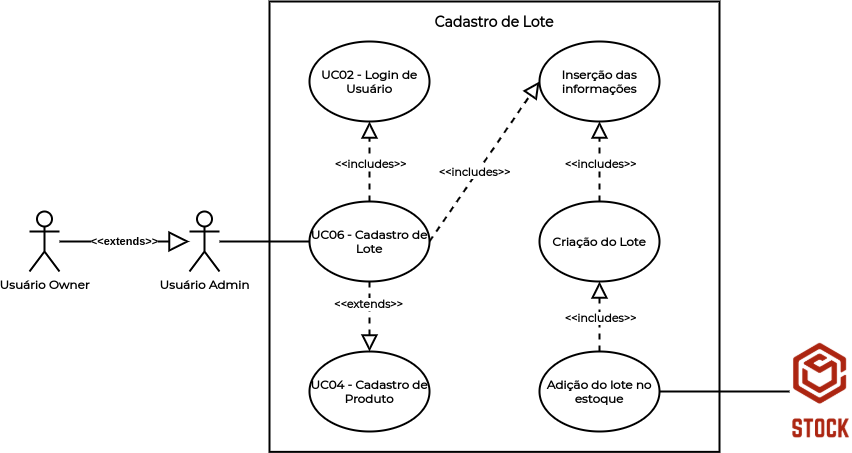

The diagram above was exported from draw.io. Its source (the exported page's mxGraphModel, read from the mxfile embedded in the PNG):
<mxGraphModel dx="868" dy="400" grid="1" gridSize="10" guides="1" tooltips="1" connect="1" arrows="1" fold="1" page="1" pageScale="1" pageWidth="1169" pageHeight="827" math="0" shadow="0">
  <root>
    <mxCell id="0" />
    <mxCell id="1" parent="0" />
    <mxCell id="ihhdQwYI3jqCS-lFuNfn-32" value="" style="rounded=0;whiteSpace=wrap;html=1;strokeWidth=2;" vertex="1" parent="1">
      <mxGeometry x="340" y="40" width="450" height="450.37" as="geometry" />
    </mxCell>
    <mxCell id="ihhdQwYI3jqCS-lFuNfn-1" value="&lt;font face=&quot;Montserrat&quot; data-font-src=&quot;https://fonts.googleapis.com/css?family=Montserrat&quot;&gt;&lt;b&gt;UC06 - Cadastro de Lote&lt;/b&gt;&lt;/font&gt;" style="ellipse;whiteSpace=wrap;html=1;strokeWidth=2;" vertex="1" parent="1">
      <mxGeometry x="380" y="240" width="120" height="80" as="geometry" />
    </mxCell>
    <mxCell id="ihhdQwYI3jqCS-lFuNfn-2" value="&lt;font face=&quot;Montserrat&quot;&gt;&lt;b&gt;UC02 - Login de Usuário&lt;/b&gt;&lt;/font&gt;" style="ellipse;whiteSpace=wrap;html=1;strokeWidth=2;" vertex="1" parent="1">
      <mxGeometry x="380" y="80" width="120" height="80" as="geometry" />
    </mxCell>
    <mxCell id="ihhdQwYI3jqCS-lFuNfn-3" value="&lt;font face=&quot;Montserrat&quot;&gt;&lt;b&gt;UC04 - Cadastro de Produto&lt;/b&gt;&lt;/font&gt;" style="ellipse;whiteSpace=wrap;html=1;strokeWidth=2;" vertex="1" parent="1">
      <mxGeometry x="380" y="390" width="120" height="80" as="geometry" />
    </mxCell>
    <mxCell id="ihhdQwYI3jqCS-lFuNfn-4" value="" style="endArrow=block;dashed=1;endFill=0;endSize=12;html=1;exitX=0.5;exitY=0;exitDx=0;exitDy=0;entryX=0.5;entryY=1;entryDx=0;entryDy=0;strokeWidth=2;" edge="1" parent="1" source="ihhdQwYI3jqCS-lFuNfn-1" target="ihhdQwYI3jqCS-lFuNfn-2">
      <mxGeometry width="160" relative="1" as="geometry">
        <mxPoint x="930" y="193.63" as="sourcePoint" />
        <mxPoint x="800" y="193.63" as="targetPoint" />
      </mxGeometry>
    </mxCell>
    <mxCell id="ihhdQwYI3jqCS-lFuNfn-5" value="&lt;font face=&quot;Montserrat&quot;&gt;&lt;b&gt;&amp;lt;&amp;lt;includes&amp;gt;&amp;gt;&lt;/b&gt;&lt;/font&gt;" style="edgeLabel;html=1;align=center;verticalAlign=middle;resizable=0;points=[];" vertex="1" connectable="0" parent="ihhdQwYI3jqCS-lFuNfn-4">
      <mxGeometry x="-0.2" y="-1" relative="1" as="geometry">
        <mxPoint x="-1" y="-6" as="offset" />
      </mxGeometry>
    </mxCell>
    <mxCell id="ihhdQwYI3jqCS-lFuNfn-6" value="" style="endArrow=block;dashed=1;endFill=0;endSize=12;html=1;exitX=0.5;exitY=1;exitDx=0;exitDy=0;entryX=0.5;entryY=0;entryDx=0;entryDy=0;strokeWidth=2;" edge="1" parent="1" source="ihhdQwYI3jqCS-lFuNfn-1" target="ihhdQwYI3jqCS-lFuNfn-3">
      <mxGeometry width="160" relative="1" as="geometry">
        <mxPoint x="940" y="203.63" as="sourcePoint" />
        <mxPoint x="810" y="203.63" as="targetPoint" />
      </mxGeometry>
    </mxCell>
    <mxCell id="ihhdQwYI3jqCS-lFuNfn-7" value="&lt;font face=&quot;Montserrat&quot;&gt;&lt;b&gt;&amp;lt;&amp;lt;extends&amp;gt;&amp;gt;&lt;/b&gt;&lt;/font&gt;" style="edgeLabel;html=1;align=center;verticalAlign=middle;resizable=0;points=[];" vertex="1" connectable="0" parent="ihhdQwYI3jqCS-lFuNfn-6">
      <mxGeometry x="-0.2" y="-1" relative="1" as="geometry">
        <mxPoint x="-1" y="-6" as="offset" />
      </mxGeometry>
    </mxCell>
    <mxCell id="ihhdQwYI3jqCS-lFuNfn-8" value="&lt;font face=&quot;Montserrat&quot; data-font-src=&quot;https://fonts.googleapis.com/css?family=Montserrat&quot;&gt;&lt;b&gt;Inserção das informações&lt;/b&gt;&lt;/font&gt;" style="ellipse;whiteSpace=wrap;html=1;strokeWidth=2;" vertex="1" parent="1">
      <mxGeometry x="610" y="80" width="120" height="80" as="geometry" />
    </mxCell>
    <mxCell id="ihhdQwYI3jqCS-lFuNfn-9" value="&lt;font face=&quot;Montserrat&quot; data-font-src=&quot;https://fonts.googleapis.com/css?family=Montserrat&quot;&gt;&lt;b&gt;Criação do Lote&lt;/b&gt;&lt;/font&gt;" style="ellipse;whiteSpace=wrap;html=1;strokeWidth=2;" vertex="1" parent="1">
      <mxGeometry x="610" y="240" width="120" height="80" as="geometry" />
    </mxCell>
    <mxCell id="ihhdQwYI3jqCS-lFuNfn-10" value="&lt;font face=&quot;Montserrat&quot; data-font-src=&quot;https://fonts.googleapis.com/css?family=Montserrat&quot;&gt;&lt;b&gt;Adição do lote no estoque&lt;/b&gt;&lt;/font&gt;" style="ellipse;whiteSpace=wrap;html=1;strokeWidth=2;" vertex="1" parent="1">
      <mxGeometry x="610" y="390" width="120" height="80" as="geometry" />
    </mxCell>
    <mxCell id="ihhdQwYI3jqCS-lFuNfn-11" value="" style="endArrow=block;dashed=1;endFill=0;endSize=12;html=1;exitX=1;exitY=0.5;exitDx=0;exitDy=0;entryX=0;entryY=0.5;entryDx=0;entryDy=0;strokeWidth=2;" edge="1" parent="1" source="ihhdQwYI3jqCS-lFuNfn-1" target="ihhdQwYI3jqCS-lFuNfn-8">
      <mxGeometry width="160" relative="1" as="geometry">
        <mxPoint x="450" y="250" as="sourcePoint" />
        <mxPoint x="450" y="170" as="targetPoint" />
      </mxGeometry>
    </mxCell>
    <mxCell id="ihhdQwYI3jqCS-lFuNfn-12" value="&lt;font face=&quot;Montserrat&quot;&gt;&lt;b&gt;&amp;lt;&amp;lt;includes&amp;gt;&amp;gt;&lt;/b&gt;&lt;/font&gt;" style="edgeLabel;html=1;align=center;verticalAlign=middle;resizable=0;points=[];" vertex="1" connectable="0" parent="ihhdQwYI3jqCS-lFuNfn-11">
      <mxGeometry x="-0.2" y="-1" relative="1" as="geometry">
        <mxPoint x="-1" y="-6" as="offset" />
      </mxGeometry>
    </mxCell>
    <mxCell id="ihhdQwYI3jqCS-lFuNfn-13" value="" style="endArrow=block;dashed=1;endFill=0;endSize=12;html=1;exitX=0.5;exitY=0;exitDx=0;exitDy=0;entryX=0.5;entryY=1;entryDx=0;entryDy=0;strokeWidth=2;" edge="1" parent="1" source="ihhdQwYI3jqCS-lFuNfn-9" target="ihhdQwYI3jqCS-lFuNfn-8">
      <mxGeometry width="160" relative="1" as="geometry">
        <mxPoint x="460" y="260" as="sourcePoint" />
        <mxPoint x="460" y="180" as="targetPoint" />
      </mxGeometry>
    </mxCell>
    <mxCell id="ihhdQwYI3jqCS-lFuNfn-14" value="&lt;font face=&quot;Montserrat&quot;&gt;&lt;b&gt;&amp;lt;&amp;lt;includes&amp;gt;&amp;gt;&lt;/b&gt;&lt;/font&gt;" style="edgeLabel;html=1;align=center;verticalAlign=middle;resizable=0;points=[];" vertex="1" connectable="0" parent="ihhdQwYI3jqCS-lFuNfn-13">
      <mxGeometry x="-0.2" y="-1" relative="1" as="geometry">
        <mxPoint x="-1" y="-6" as="offset" />
      </mxGeometry>
    </mxCell>
    <mxCell id="ihhdQwYI3jqCS-lFuNfn-15" value="" style="endArrow=block;dashed=1;endFill=0;endSize=12;html=1;exitX=0.5;exitY=0;exitDx=0;exitDy=0;entryX=0.5;entryY=1;entryDx=0;entryDy=0;strokeWidth=2;" edge="1" parent="1" source="ihhdQwYI3jqCS-lFuNfn-10" target="ihhdQwYI3jqCS-lFuNfn-9">
      <mxGeometry width="160" relative="1" as="geometry">
        <mxPoint x="470" y="270" as="sourcePoint" />
        <mxPoint x="470" y="190" as="targetPoint" />
      </mxGeometry>
    </mxCell>
    <mxCell id="ihhdQwYI3jqCS-lFuNfn-16" value="&lt;font face=&quot;Montserrat&quot;&gt;&lt;b&gt;&amp;lt;&amp;lt;includes&amp;gt;&amp;gt;&lt;/b&gt;&lt;/font&gt;" style="edgeLabel;html=1;align=center;verticalAlign=middle;resizable=0;points=[];" vertex="1" connectable="0" parent="ihhdQwYI3jqCS-lFuNfn-15">
      <mxGeometry x="-0.2" y="-1" relative="1" as="geometry">
        <mxPoint x="-1" y="-6" as="offset" />
      </mxGeometry>
    </mxCell>
    <mxCell id="ihhdQwYI3jqCS-lFuNfn-17" value="&lt;font face=&quot;Montserrat&quot; data-font-src=&quot;https://fonts.googleapis.com/css?family=Montserrat&quot;&gt;&lt;b&gt;Usuário Admin&lt;/b&gt;&lt;/font&gt;" style="shape=umlActor;verticalLabelPosition=bottom;verticalAlign=top;html=1;strokeWidth=2;" vertex="1" parent="1">
      <mxGeometry x="260" y="250" width="30" height="60" as="geometry" />
    </mxCell>
    <mxCell id="ihhdQwYI3jqCS-lFuNfn-18" value="&lt;font face=&quot;Montserrat&quot; data-font-src=&quot;https://fonts.googleapis.com/css?family=Montserrat&quot;&gt;&lt;b&gt;Usuário Owner&lt;/b&gt;&lt;/font&gt;" style="shape=umlActor;verticalLabelPosition=bottom;verticalAlign=top;html=1;strokeWidth=2;" vertex="1" parent="1">
      <mxGeometry x="100" y="250" width="30" height="60" as="geometry" />
    </mxCell>
    <mxCell id="ihhdQwYI3jqCS-lFuNfn-19" value="&lt;b&gt;&amp;lt;&amp;lt;extends&amp;gt;&amp;gt;&lt;/b&gt;" style="endArrow=block;endSize=16;endFill=0;html=1;strokeWidth=2;" edge="1" parent="1" source="ihhdQwYI3jqCS-lFuNfn-18" target="ihhdQwYI3jqCS-lFuNfn-17">
      <mxGeometry width="160" relative="1" as="geometry">
        <mxPoint x="150" y="280" as="sourcePoint" />
        <mxPoint x="240" y="280" as="targetPoint" />
      </mxGeometry>
    </mxCell>
    <mxCell id="ihhdQwYI3jqCS-lFuNfn-20" value="" style="endArrow=none;html=1;fontFamily=Montserrat;fontSource=https%3A%2F%2Ffonts.googleapis.com%2Fcss%3Ffamily%3DMontserrat;fontStyle=1;strokeWidth=2;entryX=0;entryY=0.5;entryDx=0;entryDy=0;" edge="1" parent="1" source="ihhdQwYI3jqCS-lFuNfn-17" target="ihhdQwYI3jqCS-lFuNfn-1">
      <mxGeometry width="50" height="50" relative="1" as="geometry">
        <mxPoint x="340" y="290.37" as="sourcePoint" />
        <mxPoint x="420" y="350" as="targetPoint" />
      </mxGeometry>
    </mxCell>
    <mxCell id="ihhdQwYI3jqCS-lFuNfn-30" value="" style="shape=image;verticalLabelPosition=bottom;labelBackgroundColor=#ffffff;verticalAlign=top;aspect=fixed;imageAspect=0;image=data:image/png,(base64 omitted: 11360 chars);" vertex="1" parent="1">
      <mxGeometry x="860" y="380.37" width="61.75" height="99.26" as="geometry" />
    </mxCell>
    <mxCell id="ihhdQwYI3jqCS-lFuNfn-31" value="" style="endArrow=none;html=1;fontFamily=Montserrat;fontSource=https%3A%2F%2Ffonts.googleapis.com%2Fcss%3Ffamily%3DMontserrat;fontStyle=1;strokeWidth=2;entryX=0;entryY=0.5;entryDx=0;entryDy=0;exitX=1;exitY=0.5;exitDx=0;exitDy=0;" edge="1" parent="1" source="ihhdQwYI3jqCS-lFuNfn-10" target="ihhdQwYI3jqCS-lFuNfn-30">
      <mxGeometry width="50" height="50" relative="1" as="geometry">
        <mxPoint x="330" y="290" as="sourcePoint" />
        <mxPoint x="390" y="290" as="targetPoint" />
      </mxGeometry>
    </mxCell>
    <mxCell id="ihhdQwYI3jqCS-lFuNfn-33" value="&lt;b&gt;&lt;font face=&quot;Montserrat&quot; data-font-src=&quot;https://fonts.googleapis.com/css?family=Montserrat&quot; style=&quot;font-size: 14px&quot;&gt;Cadastro de Lote&lt;/font&gt;&lt;/b&gt;" style="text;html=1;strokeColor=none;fillColor=none;align=center;verticalAlign=middle;whiteSpace=wrap;rounded=0;" vertex="1" parent="1">
      <mxGeometry x="455" y="50" width="220" height="20" as="geometry" />
    </mxCell>
  </root>
</mxGraphModel>